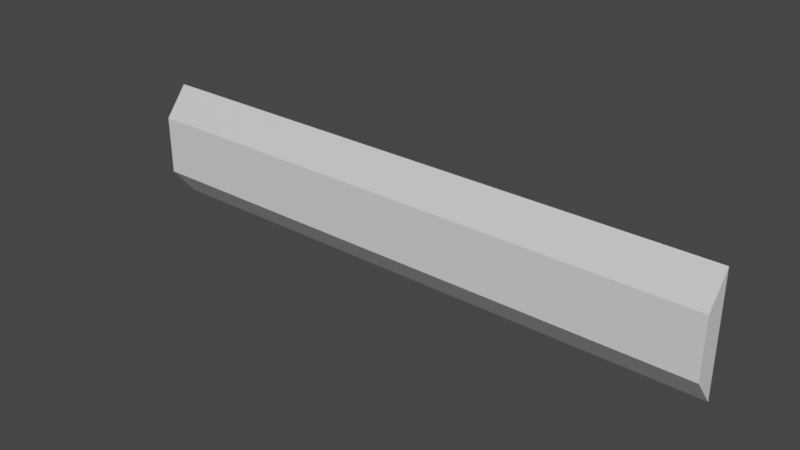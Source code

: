 # Source: warning-border.blend  (saved by Blender 2.82.7; exported with 4.5.12 LTS)
import bpy
from mathutils import Matrix  # noqa: F401  (used for matrix-valued properties, if any)

bpy.ops.wm.read_factory_settings(use_empty=True)
scene = bpy.context.scene
scene.name = 'Scene'

# ---- collections
col_warning_border = bpy.data.collections.new('warning-border'); scene.collection.children.link(col_warning_border)

# ---- materials (node trees are filled in below, after node groups)
mat_material_004 = bpy.data.materials.new('Material.004')
mat_material_004.alpha_threshold = 0.0
mat_material_004.use_transparent_shadow = False
mat_material_004.line_color = (0.0, 0.0, 0.0, 1.0)

# ---- material node trees
mat_material_004.use_nodes = True; mat_material_004.node_tree.nodes.clear()
_N = mat_material_004.node_tree.nodes; _L = mat_material_004.node_tree.links
n0 = _N.new('ShaderNodeOutputMaterial'); n0.name = 'Material Output'; n0.location = (300, 300)
n1 = _N.new('ShaderNodeBsdfPrincipled'); n1.name = 'Principled BSDF'; n1.location = (10, 300)
n1.distribution = 'GGX'
n1.subsurface_method = 'BURLEY'
n1.inputs[2].default_value = 0.4
n1.inputs[3].default_value = 1.45
n1.inputs[27].default_value = (0.0, 0.0, 0.0, 1.0)
n1.inputs[28].default_value = 1.0
_L.new(n1.outputs[0], n0.inputs[0])
n0.is_active_output = True

# ---- world
world_world = bpy.data.worlds.new('World'); scene.world = world_world
world_world.use_nodes = True; world_world.node_tree.nodes.clear()
_N = world_world.node_tree.nodes; _L = world_world.node_tree.links
n0 = _N.new('ShaderNodeOutputWorld'); n0.name = 'World Output'; n0.location = (300, 300)
n1 = _N.new('ShaderNodeBackground'); n1.name = 'Background'; n1.location = (10, 300)
n1.inputs[0].default_value = (0.05088, 0.05088, 0.05088, 1.0)
_L.new(n1.outputs[0], n0.inputs[0])
n0.is_active_output = True
world_world.color = (0.05088, 0.05088, 0.05088)
world_world.use_sun_shadow = False
world_world.sun_shadow_jitter_overblur = 0.0

# ---- meshes
me_cube_002 = bpy.data.meshes.new('Cube.002')
me_cube_002.from_pydata([(1.0, -0.96, -0.1), (0.0, -0.96, -0.1), (1.0, -1.0, -0.05), (0.0, -1.0, -0.05), (1.0, -1.0, 0.05), (1.0, -0.96, 0.1), (0.0, -1.0, 0.05), (0.0, -0.96, 0.1)], [], [(4, 5, 7, 6), (0, 2, 3, 1), (2, 4, 6, 3), (7, 1, 3, 6), (0, 5, 4, 2), (5, 0, 1, 7)])
_uv = me_cube_002.uv_layers.new(name='UVMap')
_uv.uv.foreach_set('vector', [1.0, 0.584, 1.0, 0.6, 0.75, 0.6, 0.75, 0.584, 1.0, 0.65, 1.0, 0.666, 0.75, 0.666, 0.75, 0.65, 0.869, 0.8285, 0.8787, 0.8285, 0.8787, 0.9254, 0.869, 0.9254, 0.8835, 0.9292, 0.8642, 0.9292, 0.869, 0.9254, 0.8787, 0.9254, 0.8642, 0.8247, 0.8835, 0.8247, 0.8787, 0.8285, 0.869, 0.8285, 1.0, 0.6, 1.0, 0.65, 0.75, 0.65, 0.75, 0.6])
me_cube_002.materials.append(mat_material_004)
me_cube_002.use_remesh_preserve_volume = False
me_cube_002.use_remesh_preserve_attributes = False
me_cube_002.use_mirror_vertex_groups = False
me_cube_002.update()

# ---- objects
ob_warning_border = bpy.data.objects.new('warning-border', me_cube_002)

# ---- transforms, parenting, visibility, modifiers, constraints
ob_warning_border.location = (-0.5, 1.0, 0.0)
ob_warning_border.lock_rotations_4d = False
ob_warning_border.empty_display_type = 'ARROWS'
ob_warning_border.lineart.crease_threshold = 0.0

# ---- collection membership
col_warning_border.objects.link(ob_warning_border)

# ---- scene / render settings (as saved in the file)
scene.frame_start = 1; scene.frame_end = 250; scene.frame_set(53)
scene.render.engine = 'BLENDER_EEVEE_NEXT'
scene.cycles.use_denoising = False
scene.cycles.samples = 128
scene.cycles.sampling_pattern = 'TABULATED_SOBOL'
scene.cycles.use_adaptive_sampling = False
scene.cycles.use_light_tree = False
scene.view_settings.view_transform = 'Filmic'
bpy.context.view_layer.update()

# ---- added for rendering (the .blend has no active camera and no usable light): camera, sun
cam_auto = bpy.data.cameras.new('AutoCamera')
cam_auto.lens = 50.0
cam_auto.sensor_width = 36.0
cam_auto.clip_end = 1000.0
ob_auto_camera = bpy.data.objects.new('AutoCamera', cam_auto)
scene.collection.objects.link(ob_auto_camera)
ob_auto_camera.location = (0.944273, -1.11313, 0.755419)
ob_auto_camera.rotation_euler = (1.09748, -7.21219e-08, 0.694738)
scene.camera = ob_auto_camera
light_auto_sun = bpy.data.lights.new('AutoSun', 'SUN')
light_auto_sun.energy = 3.0
light_auto_sun.angle = 0.0523599
ob_auto_sun = bpy.data.objects.new('AutoSun', light_auto_sun)
scene.collection.objects.link(ob_auto_sun)
ob_auto_sun.rotation_euler = (0.872665, 0.174533, 0.523599)
bpy.context.view_layer.update()
